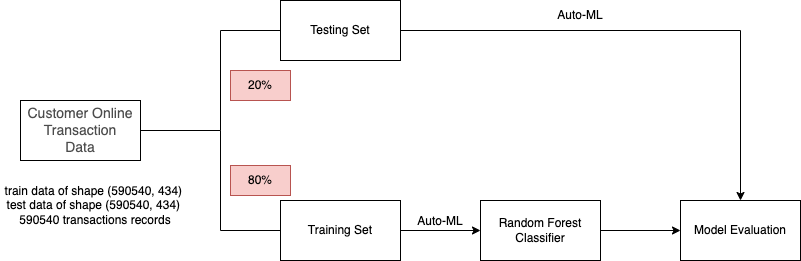

The diagram above was exported from draw.io. Its source (the exported page's mxGraphModel, read from the mxfile embedded in the PNG):
<mxGraphModel dx="946" dy="646" grid="1" gridSize="10" guides="1" tooltips="1" connect="1" arrows="1" fold="1" page="1" pageScale="1" pageWidth="827" pageHeight="1169" math="0" shadow="0">
  <root>
    <mxCell id="0" />
    <mxCell id="1" parent="0" />
    <mxCell id="Ii33_LVch8VUgHPpcXT6-1" value="&lt;span style=&quot;color: rgba(0 , 0 , 0 , 0.7) ; font-family: &amp;#34;inter&amp;#34; , sans-serif ; font-size: 14px ; text-align: left ; background-color: rgb(255 , 255 , 255)&quot;&gt;Customer Online Transaction&lt;br&gt;Data&lt;br&gt;&lt;/span&gt;" style="rounded=0;whiteSpace=wrap;html=1;" vertex="1" parent="1">
      <mxGeometry x="120" y="240" width="120" height="60" as="geometry" />
    </mxCell>
    <mxCell id="Ii33_LVch8VUgHPpcXT6-2" value="train data of shape (590540, 434) &lt;br&gt;test data of shape (590540, 434)&amp;nbsp;&lt;br&gt;590540 transactions records" style="text;html=1;strokeColor=none;fillColor=none;align=center;verticalAlign=middle;whiteSpace=wrap;rounded=0;" vertex="1" parent="1">
      <mxGeometry x="100" y="320" width="190" height="50" as="geometry" />
    </mxCell>
    <mxCell id="Ii33_LVch8VUgHPpcXT6-3" value="" style="endArrow=none;html=1;rounded=0;" edge="1" parent="1">
      <mxGeometry width="50" height="50" relative="1" as="geometry">
        <mxPoint x="240" y="270" as="sourcePoint" />
        <mxPoint x="320" y="270" as="targetPoint" />
      </mxGeometry>
    </mxCell>
    <mxCell id="Ii33_LVch8VUgHPpcXT6-4" value="" style="endArrow=none;html=1;rounded=0;" edge="1" parent="1">
      <mxGeometry width="50" height="50" relative="1" as="geometry">
        <mxPoint x="320" y="270" as="sourcePoint" />
        <mxPoint x="320" y="170" as="targetPoint" />
      </mxGeometry>
    </mxCell>
    <mxCell id="Ii33_LVch8VUgHPpcXT6-5" value="" style="endArrow=none;html=1;rounded=0;" edge="1" parent="1">
      <mxGeometry width="50" height="50" relative="1" as="geometry">
        <mxPoint x="320" y="370" as="sourcePoint" />
        <mxPoint x="320" y="270" as="targetPoint" />
      </mxGeometry>
    </mxCell>
    <mxCell id="Ii33_LVch8VUgHPpcXT6-6" value="" style="endArrow=none;html=1;rounded=0;" edge="1" parent="1">
      <mxGeometry width="50" height="50" relative="1" as="geometry">
        <mxPoint x="320" y="170" as="sourcePoint" />
        <mxPoint x="380" y="170" as="targetPoint" />
      </mxGeometry>
    </mxCell>
    <mxCell id="Ii33_LVch8VUgHPpcXT6-7" value="" style="endArrow=none;html=1;rounded=0;" edge="1" parent="1">
      <mxGeometry width="50" height="50" relative="1" as="geometry">
        <mxPoint x="320" y="370" as="sourcePoint" />
        <mxPoint x="380" y="370" as="targetPoint" />
      </mxGeometry>
    </mxCell>
    <mxCell id="Ii33_LVch8VUgHPpcXT6-8" value="Testing Set" style="rounded=0;whiteSpace=wrap;html=1;" vertex="1" parent="1">
      <mxGeometry x="380" y="140" width="120" height="60" as="geometry" />
    </mxCell>
    <mxCell id="Ii33_LVch8VUgHPpcXT6-15" value="" style="edgeStyle=orthogonalEdgeStyle;rounded=0;orthogonalLoop=1;jettySize=auto;html=1;" edge="1" parent="1" source="Ii33_LVch8VUgHPpcXT6-9" target="Ii33_LVch8VUgHPpcXT6-14">
      <mxGeometry relative="1" as="geometry" />
    </mxCell>
    <mxCell id="Ii33_LVch8VUgHPpcXT6-9" value="Training Set" style="rounded=0;whiteSpace=wrap;html=1;" vertex="1" parent="1">
      <mxGeometry x="380" y="340" width="120" height="60" as="geometry" />
    </mxCell>
    <mxCell id="Ii33_LVch8VUgHPpcXT6-10" value="80%" style="text;html=1;strokeColor=#b85450;fillColor=#f8cecc;align=center;verticalAlign=middle;whiteSpace=wrap;rounded=0;" vertex="1" parent="1">
      <mxGeometry x="330" y="305" width="60" height="30" as="geometry" />
    </mxCell>
    <mxCell id="Ii33_LVch8VUgHPpcXT6-11" value="20%" style="text;html=1;strokeColor=#b85450;fillColor=#f8cecc;align=center;verticalAlign=middle;whiteSpace=wrap;rounded=0;" vertex="1" parent="1">
      <mxGeometry x="330" y="210" width="60" height="30" as="geometry" />
    </mxCell>
    <mxCell id="Ii33_LVch8VUgHPpcXT6-18" value="" style="edgeStyle=orthogonalEdgeStyle;rounded=0;orthogonalLoop=1;jettySize=auto;html=1;" edge="1" parent="1" source="Ii33_LVch8VUgHPpcXT6-14" target="Ii33_LVch8VUgHPpcXT6-17">
      <mxGeometry relative="1" as="geometry" />
    </mxCell>
    <mxCell id="Ii33_LVch8VUgHPpcXT6-14" value="Random Forest Classifier" style="whiteSpace=wrap;html=1;rounded=0;" vertex="1" parent="1">
      <mxGeometry x="580" y="340" width="120" height="60" as="geometry" />
    </mxCell>
    <mxCell id="Ii33_LVch8VUgHPpcXT6-16" value="Auto-ML" style="text;html=1;strokeColor=none;fillColor=none;align=center;verticalAlign=middle;whiteSpace=wrap;rounded=0;" vertex="1" parent="1">
      <mxGeometry x="510" y="346" width="60" height="30" as="geometry" />
    </mxCell>
    <mxCell id="Ii33_LVch8VUgHPpcXT6-17" value="Model Evaluation" style="whiteSpace=wrap;html=1;rounded=0;" vertex="1" parent="1">
      <mxGeometry x="780" y="340" width="120" height="60" as="geometry" />
    </mxCell>
    <mxCell id="Ii33_LVch8VUgHPpcXT6-19" value="" style="endArrow=classic;html=1;rounded=0;entryX=0.5;entryY=0;entryDx=0;entryDy=0;" edge="1" parent="1" target="Ii33_LVch8VUgHPpcXT6-17">
      <mxGeometry width="50" height="50" relative="1" as="geometry">
        <mxPoint x="500" y="170" as="sourcePoint" />
        <mxPoint x="830" y="170" as="targetPoint" />
        <Array as="points">
          <mxPoint x="840" y="170" />
        </Array>
      </mxGeometry>
    </mxCell>
    <mxCell id="Ii33_LVch8VUgHPpcXT6-20" value="Auto-ML" style="text;html=1;strokeColor=none;fillColor=none;align=center;verticalAlign=middle;whiteSpace=wrap;rounded=0;" vertex="1" parent="1">
      <mxGeometry x="650" y="140" width="60" height="30" as="geometry" />
    </mxCell>
  </root>
</mxGraphModel>